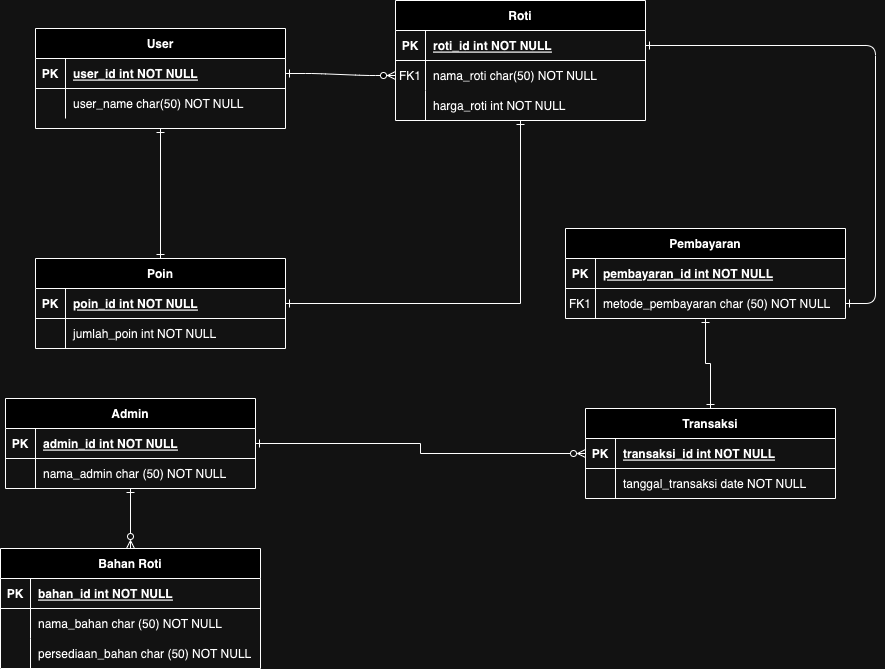

The diagram above was exported from draw.io. Its source (the exported page's mxGraphModel, read from the mxfile embedded in the PNG):
<mxGraphModel dx="954" dy="582" grid="1" gridSize="10" guides="1" tooltips="1" connect="1" arrows="1" fold="1" page="1" pageScale="1" pageWidth="850" pageHeight="1100" math="0" shadow="0" extFonts="Permanent Marker^https://fonts.googleapis.com/css?family=Permanent+Marker">
  <root>
    <mxCell id="0" />
    <mxCell id="1" parent="0" />
    <mxCell id="C-vyLk0tnHw3VtMMgP7b-1" value="" style="edgeStyle=entityRelationEdgeStyle;endArrow=ERzeroToMany;startArrow=ERone;endFill=1;startFill=0;" parent="1" source="C-vyLk0tnHw3VtMMgP7b-24" target="C-vyLk0tnHw3VtMMgP7b-6" edge="1">
      <mxGeometry width="100" height="100" relative="1" as="geometry">
        <mxPoint x="340" y="720" as="sourcePoint" />
        <mxPoint x="440" y="620" as="targetPoint" />
      </mxGeometry>
    </mxCell>
    <mxCell id="C-vyLk0tnHw3VtMMgP7b-12" value="" style="edgeStyle=entityRelationEdgeStyle;endArrow=ERone;startArrow=ERone;endFill=0;startFill=0;" parent="1" source="C-vyLk0tnHw3VtMMgP7b-3" target="C-vyLk0tnHw3VtMMgP7b-17" edge="1">
      <mxGeometry width="100" height="100" relative="1" as="geometry">
        <mxPoint x="400" y="180" as="sourcePoint" />
        <mxPoint x="460" y="205" as="targetPoint" />
      </mxGeometry>
    </mxCell>
    <mxCell id="C-vyLk0tnHw3VtMMgP7b-2" value="Roti" style="shape=table;startSize=30;container=1;collapsible=1;childLayout=tableLayout;fixedRows=1;rowLines=0;fontStyle=1;align=center;resizeLast=1;" parent="1" vertex="1">
      <mxGeometry x="450" y="122" width="250" height="120" as="geometry" />
    </mxCell>
    <mxCell id="C-vyLk0tnHw3VtMMgP7b-3" value="" style="shape=partialRectangle;collapsible=0;dropTarget=0;pointerEvents=0;fillColor=none;points=[[0,0.5],[1,0.5]];portConstraint=eastwest;top=0;left=0;right=0;bottom=1;" parent="C-vyLk0tnHw3VtMMgP7b-2" vertex="1">
      <mxGeometry y="30" width="250" height="30" as="geometry" />
    </mxCell>
    <mxCell id="C-vyLk0tnHw3VtMMgP7b-4" value="PK" style="shape=partialRectangle;overflow=hidden;connectable=0;fillColor=none;top=0;left=0;bottom=0;right=0;fontStyle=1;" parent="C-vyLk0tnHw3VtMMgP7b-3" vertex="1">
      <mxGeometry width="30" height="30" as="geometry">
        <mxRectangle width="30" height="30" as="alternateBounds" />
      </mxGeometry>
    </mxCell>
    <mxCell id="C-vyLk0tnHw3VtMMgP7b-5" value="roti_id int NOT NULL " style="shape=partialRectangle;overflow=hidden;connectable=0;fillColor=none;top=0;left=0;bottom=0;right=0;align=left;spacingLeft=6;fontStyle=5;" parent="C-vyLk0tnHw3VtMMgP7b-3" vertex="1">
      <mxGeometry x="30" width="220" height="30" as="geometry">
        <mxRectangle width="220" height="30" as="alternateBounds" />
      </mxGeometry>
    </mxCell>
    <mxCell id="C-vyLk0tnHw3VtMMgP7b-6" value="" style="shape=partialRectangle;collapsible=0;dropTarget=0;pointerEvents=0;fillColor=none;points=[[0,0.5],[1,0.5]];portConstraint=eastwest;top=0;left=0;right=0;bottom=0;" parent="C-vyLk0tnHw3VtMMgP7b-2" vertex="1">
      <mxGeometry y="60" width="250" height="30" as="geometry" />
    </mxCell>
    <mxCell id="C-vyLk0tnHw3VtMMgP7b-7" value="FK1" style="shape=partialRectangle;overflow=hidden;connectable=0;fillColor=none;top=0;left=0;bottom=0;right=0;" parent="C-vyLk0tnHw3VtMMgP7b-6" vertex="1">
      <mxGeometry width="30" height="30" as="geometry">
        <mxRectangle width="30" height="30" as="alternateBounds" />
      </mxGeometry>
    </mxCell>
    <mxCell id="C-vyLk0tnHw3VtMMgP7b-8" value="nama_roti char(50) NOT NULL" style="shape=partialRectangle;overflow=hidden;connectable=0;fillColor=none;top=0;left=0;bottom=0;right=0;align=left;spacingLeft=6;" parent="C-vyLk0tnHw3VtMMgP7b-6" vertex="1">
      <mxGeometry x="30" width="220" height="30" as="geometry">
        <mxRectangle width="220" height="30" as="alternateBounds" />
      </mxGeometry>
    </mxCell>
    <mxCell id="C-vyLk0tnHw3VtMMgP7b-9" value="" style="shape=partialRectangle;collapsible=0;dropTarget=0;pointerEvents=0;fillColor=none;points=[[0,0.5],[1,0.5]];portConstraint=eastwest;top=0;left=0;right=0;bottom=0;" parent="C-vyLk0tnHw3VtMMgP7b-2" vertex="1">
      <mxGeometry y="90" width="250" height="30" as="geometry" />
    </mxCell>
    <mxCell id="C-vyLk0tnHw3VtMMgP7b-10" value="" style="shape=partialRectangle;overflow=hidden;connectable=0;fillColor=none;top=0;left=0;bottom=0;right=0;" parent="C-vyLk0tnHw3VtMMgP7b-9" vertex="1">
      <mxGeometry width="30" height="30" as="geometry">
        <mxRectangle width="30" height="30" as="alternateBounds" />
      </mxGeometry>
    </mxCell>
    <mxCell id="C-vyLk0tnHw3VtMMgP7b-11" value="harga_roti int NOT NULL" style="shape=partialRectangle;overflow=hidden;connectable=0;fillColor=none;top=0;left=0;bottom=0;right=0;align=left;spacingLeft=6;" parent="C-vyLk0tnHw3VtMMgP7b-9" vertex="1">
      <mxGeometry x="30" width="220" height="30" as="geometry">
        <mxRectangle width="220" height="30" as="alternateBounds" />
      </mxGeometry>
    </mxCell>
    <mxCell id="tKpXVCOQsrpHHgiD5SuE-43" style="edgeStyle=orthogonalEdgeStyle;rounded=0;orthogonalLoop=1;jettySize=auto;html=1;entryX=0.5;entryY=0;entryDx=0;entryDy=0;startArrow=ERone;startFill=0;endArrow=ERone;endFill=0;" parent="1" source="C-vyLk0tnHw3VtMMgP7b-13" target="tKpXVCOQsrpHHgiD5SuE-30" edge="1">
      <mxGeometry relative="1" as="geometry" />
    </mxCell>
    <mxCell id="C-vyLk0tnHw3VtMMgP7b-13" value="Pembayaran" style="shape=table;startSize=30;container=1;collapsible=1;childLayout=tableLayout;fixedRows=1;rowLines=0;fontStyle=1;align=center;resizeLast=1;" parent="1" vertex="1">
      <mxGeometry x="620" y="350" width="280" height="90" as="geometry" />
    </mxCell>
    <mxCell id="C-vyLk0tnHw3VtMMgP7b-14" value="" style="shape=partialRectangle;collapsible=0;dropTarget=0;pointerEvents=0;fillColor=none;points=[[0,0.5],[1,0.5]];portConstraint=eastwest;top=0;left=0;right=0;bottom=1;" parent="C-vyLk0tnHw3VtMMgP7b-13" vertex="1">
      <mxGeometry y="30" width="280" height="30" as="geometry" />
    </mxCell>
    <mxCell id="C-vyLk0tnHw3VtMMgP7b-15" value="PK" style="shape=partialRectangle;overflow=hidden;connectable=0;fillColor=none;top=0;left=0;bottom=0;right=0;fontStyle=1;" parent="C-vyLk0tnHw3VtMMgP7b-14" vertex="1">
      <mxGeometry width="30" height="30" as="geometry">
        <mxRectangle width="30" height="30" as="alternateBounds" />
      </mxGeometry>
    </mxCell>
    <mxCell id="C-vyLk0tnHw3VtMMgP7b-16" value="pembayaran_id int NOT NULL " style="shape=partialRectangle;overflow=hidden;connectable=0;fillColor=none;top=0;left=0;bottom=0;right=0;align=left;spacingLeft=6;fontStyle=5;" parent="C-vyLk0tnHw3VtMMgP7b-14" vertex="1">
      <mxGeometry x="30" width="250" height="30" as="geometry">
        <mxRectangle width="250" height="30" as="alternateBounds" />
      </mxGeometry>
    </mxCell>
    <mxCell id="C-vyLk0tnHw3VtMMgP7b-17" value="" style="shape=partialRectangle;collapsible=0;dropTarget=0;pointerEvents=0;fillColor=none;points=[[0,0.5],[1,0.5]];portConstraint=eastwest;top=0;left=0;right=0;bottom=0;" parent="C-vyLk0tnHw3VtMMgP7b-13" vertex="1">
      <mxGeometry y="60" width="280" height="30" as="geometry" />
    </mxCell>
    <mxCell id="C-vyLk0tnHw3VtMMgP7b-18" value="FK1" style="shape=partialRectangle;overflow=hidden;connectable=0;fillColor=none;top=0;left=0;bottom=0;right=0;" parent="C-vyLk0tnHw3VtMMgP7b-17" vertex="1">
      <mxGeometry width="30" height="30" as="geometry">
        <mxRectangle width="30" height="30" as="alternateBounds" />
      </mxGeometry>
    </mxCell>
    <mxCell id="C-vyLk0tnHw3VtMMgP7b-19" value="metode_pembayaran char (50) NOT NULL" style="shape=partialRectangle;overflow=hidden;connectable=0;fillColor=none;top=0;left=0;bottom=0;right=0;align=left;spacingLeft=6;" parent="C-vyLk0tnHw3VtMMgP7b-17" vertex="1">
      <mxGeometry x="30" width="250" height="30" as="geometry">
        <mxRectangle width="250" height="30" as="alternateBounds" />
      </mxGeometry>
    </mxCell>
    <mxCell id="tKpXVCOQsrpHHgiD5SuE-38" value="" style="edgeStyle=orthogonalEdgeStyle;rounded=0;orthogonalLoop=1;jettySize=auto;html=1;entryX=0.5;entryY=0;entryDx=0;entryDy=0;startArrow=ERone;startFill=0;endArrow=ERone;endFill=0;curved=1;" parent="1" source="C-vyLk0tnHw3VtMMgP7b-23" target="tKpXVCOQsrpHHgiD5SuE-1" edge="1">
      <mxGeometry relative="1" as="geometry">
        <mxPoint x="175" y="340" as="targetPoint" />
      </mxGeometry>
    </mxCell>
    <mxCell id="C-vyLk0tnHw3VtMMgP7b-23" value="User" style="shape=table;startSize=30;container=1;collapsible=1;childLayout=tableLayout;fixedRows=1;rowLines=0;fontStyle=1;align=center;resizeLast=1;" parent="1" vertex="1">
      <mxGeometry x="90" y="150" width="250" height="100" as="geometry" />
    </mxCell>
    <mxCell id="C-vyLk0tnHw3VtMMgP7b-24" value="" style="shape=partialRectangle;collapsible=0;dropTarget=0;pointerEvents=0;fillColor=none;points=[[0,0.5],[1,0.5]];portConstraint=eastwest;top=0;left=0;right=0;bottom=1;" parent="C-vyLk0tnHw3VtMMgP7b-23" vertex="1">
      <mxGeometry y="30" width="250" height="30" as="geometry" />
    </mxCell>
    <mxCell id="C-vyLk0tnHw3VtMMgP7b-25" value="PK" style="shape=partialRectangle;overflow=hidden;connectable=0;fillColor=none;top=0;left=0;bottom=0;right=0;fontStyle=1;" parent="C-vyLk0tnHw3VtMMgP7b-24" vertex="1">
      <mxGeometry width="30" height="30" as="geometry">
        <mxRectangle width="30" height="30" as="alternateBounds" />
      </mxGeometry>
    </mxCell>
    <mxCell id="C-vyLk0tnHw3VtMMgP7b-26" value="user_id int NOT NULL" style="shape=partialRectangle;overflow=hidden;connectable=0;fillColor=none;top=0;left=0;bottom=0;right=0;align=left;spacingLeft=6;fontStyle=5;" parent="C-vyLk0tnHw3VtMMgP7b-24" vertex="1">
      <mxGeometry x="30" width="220" height="30" as="geometry">
        <mxRectangle width="220" height="30" as="alternateBounds" />
      </mxGeometry>
    </mxCell>
    <mxCell id="C-vyLk0tnHw3VtMMgP7b-27" value="" style="shape=partialRectangle;collapsible=0;dropTarget=0;pointerEvents=0;fillColor=none;points=[[0,0.5],[1,0.5]];portConstraint=eastwest;top=0;left=0;right=0;bottom=0;" parent="C-vyLk0tnHw3VtMMgP7b-23" vertex="1">
      <mxGeometry y="60" width="250" height="30" as="geometry" />
    </mxCell>
    <mxCell id="C-vyLk0tnHw3VtMMgP7b-28" value="" style="shape=partialRectangle;overflow=hidden;connectable=0;fillColor=none;top=0;left=0;bottom=0;right=0;" parent="C-vyLk0tnHw3VtMMgP7b-27" vertex="1">
      <mxGeometry width="30" height="30" as="geometry">
        <mxRectangle width="30" height="30" as="alternateBounds" />
      </mxGeometry>
    </mxCell>
    <mxCell id="C-vyLk0tnHw3VtMMgP7b-29" value="user_name char(50) NOT NULL" style="shape=partialRectangle;overflow=hidden;connectable=0;fillColor=none;top=0;left=0;bottom=0;right=0;align=left;spacingLeft=6;" parent="C-vyLk0tnHw3VtMMgP7b-27" vertex="1">
      <mxGeometry x="30" width="220" height="30" as="geometry">
        <mxRectangle width="220" height="30" as="alternateBounds" />
      </mxGeometry>
    </mxCell>
    <mxCell id="tKpXVCOQsrpHHgiD5SuE-39" value="" style="edgeStyle=orthogonalEdgeStyle;rounded=0;orthogonalLoop=1;jettySize=auto;html=1;startArrow=ERone;startFill=0;endArrow=ERone;endFill=0;" parent="1" source="tKpXVCOQsrpHHgiD5SuE-1" target="C-vyLk0tnHw3VtMMgP7b-2" edge="1">
      <mxGeometry relative="1" as="geometry" />
    </mxCell>
    <mxCell id="tKpXVCOQsrpHHgiD5SuE-1" value="Poin" style="shape=table;startSize=30;container=1;collapsible=1;childLayout=tableLayout;fixedRows=1;rowLines=0;fontStyle=1;align=center;resizeLast=1;" parent="1" vertex="1">
      <mxGeometry x="90" y="380" width="250" height="90" as="geometry" />
    </mxCell>
    <mxCell id="tKpXVCOQsrpHHgiD5SuE-2" value="" style="shape=partialRectangle;collapsible=0;dropTarget=0;pointerEvents=0;fillColor=none;points=[[0,0.5],[1,0.5]];portConstraint=eastwest;top=0;left=0;right=0;bottom=1;" parent="tKpXVCOQsrpHHgiD5SuE-1" vertex="1">
      <mxGeometry y="30" width="250" height="30" as="geometry" />
    </mxCell>
    <mxCell id="tKpXVCOQsrpHHgiD5SuE-3" value="PK" style="shape=partialRectangle;overflow=hidden;connectable=0;fillColor=none;top=0;left=0;bottom=0;right=0;fontStyle=1;" parent="tKpXVCOQsrpHHgiD5SuE-2" vertex="1">
      <mxGeometry width="30" height="30" as="geometry">
        <mxRectangle width="30" height="30" as="alternateBounds" />
      </mxGeometry>
    </mxCell>
    <mxCell id="tKpXVCOQsrpHHgiD5SuE-4" value="poin_id int NOT NULL" style="shape=partialRectangle;overflow=hidden;connectable=0;fillColor=none;top=0;left=0;bottom=0;right=0;align=left;spacingLeft=6;fontStyle=5;" parent="tKpXVCOQsrpHHgiD5SuE-2" vertex="1">
      <mxGeometry x="30" width="220" height="30" as="geometry">
        <mxRectangle width="220" height="30" as="alternateBounds" />
      </mxGeometry>
    </mxCell>
    <mxCell id="tKpXVCOQsrpHHgiD5SuE-5" value="" style="shape=partialRectangle;collapsible=0;dropTarget=0;pointerEvents=0;fillColor=none;points=[[0,0.5],[1,0.5]];portConstraint=eastwest;top=0;left=0;right=0;bottom=0;" parent="tKpXVCOQsrpHHgiD5SuE-1" vertex="1">
      <mxGeometry y="60" width="250" height="30" as="geometry" />
    </mxCell>
    <mxCell id="tKpXVCOQsrpHHgiD5SuE-6" value="" style="shape=partialRectangle;overflow=hidden;connectable=0;fillColor=none;top=0;left=0;bottom=0;right=0;" parent="tKpXVCOQsrpHHgiD5SuE-5" vertex="1">
      <mxGeometry width="30" height="30" as="geometry">
        <mxRectangle width="30" height="30" as="alternateBounds" />
      </mxGeometry>
    </mxCell>
    <mxCell id="tKpXVCOQsrpHHgiD5SuE-7" value="jumlah_poin int NOT NULL" style="shape=partialRectangle;overflow=hidden;connectable=0;fillColor=none;top=0;left=0;bottom=0;right=0;align=left;spacingLeft=6;" parent="tKpXVCOQsrpHHgiD5SuE-5" vertex="1">
      <mxGeometry x="30" width="220" height="30" as="geometry">
        <mxRectangle width="220" height="30" as="alternateBounds" />
      </mxGeometry>
    </mxCell>
    <mxCell id="tKpXVCOQsrpHHgiD5SuE-42" value="" style="edgeStyle=orthogonalEdgeStyle;rounded=0;orthogonalLoop=1;jettySize=auto;html=1;entryX=0.5;entryY=0;entryDx=0;entryDy=0;startArrow=ERone;startFill=0;endArrow=ERzeroToMany;endFill=0;" parent="1" source="tKpXVCOQsrpHHgiD5SuE-10" target="tKpXVCOQsrpHHgiD5SuE-17" edge="1">
      <mxGeometry relative="1" as="geometry" />
    </mxCell>
    <mxCell id="tKpXVCOQsrpHHgiD5SuE-10" value="Admin" style="shape=table;startSize=30;container=1;collapsible=1;childLayout=tableLayout;fixedRows=1;rowLines=0;fontStyle=1;align=center;resizeLast=1;" parent="1" vertex="1">
      <mxGeometry x="60" y="520" width="250" height="90" as="geometry" />
    </mxCell>
    <mxCell id="tKpXVCOQsrpHHgiD5SuE-11" value="" style="shape=partialRectangle;collapsible=0;dropTarget=0;pointerEvents=0;fillColor=none;points=[[0,0.5],[1,0.5]];portConstraint=eastwest;top=0;left=0;right=0;bottom=1;" parent="tKpXVCOQsrpHHgiD5SuE-10" vertex="1">
      <mxGeometry y="30" width="250" height="30" as="geometry" />
    </mxCell>
    <mxCell id="tKpXVCOQsrpHHgiD5SuE-12" value="PK" style="shape=partialRectangle;overflow=hidden;connectable=0;fillColor=none;top=0;left=0;bottom=0;right=0;fontStyle=1;" parent="tKpXVCOQsrpHHgiD5SuE-11" vertex="1">
      <mxGeometry width="30" height="30" as="geometry">
        <mxRectangle width="30" height="30" as="alternateBounds" />
      </mxGeometry>
    </mxCell>
    <mxCell id="tKpXVCOQsrpHHgiD5SuE-13" value="admin_id int NOT NULL" style="shape=partialRectangle;overflow=hidden;connectable=0;fillColor=none;top=0;left=0;bottom=0;right=0;align=left;spacingLeft=6;fontStyle=5;" parent="tKpXVCOQsrpHHgiD5SuE-11" vertex="1">
      <mxGeometry x="30" width="220" height="30" as="geometry">
        <mxRectangle width="220" height="30" as="alternateBounds" />
      </mxGeometry>
    </mxCell>
    <mxCell id="tKpXVCOQsrpHHgiD5SuE-14" value="" style="shape=partialRectangle;collapsible=0;dropTarget=0;pointerEvents=0;fillColor=none;points=[[0,0.5],[1,0.5]];portConstraint=eastwest;top=0;left=0;right=0;bottom=0;" parent="tKpXVCOQsrpHHgiD5SuE-10" vertex="1">
      <mxGeometry y="60" width="250" height="30" as="geometry" />
    </mxCell>
    <mxCell id="tKpXVCOQsrpHHgiD5SuE-15" value="" style="shape=partialRectangle;overflow=hidden;connectable=0;fillColor=none;top=0;left=0;bottom=0;right=0;" parent="tKpXVCOQsrpHHgiD5SuE-14" vertex="1">
      <mxGeometry width="30" height="30" as="geometry">
        <mxRectangle width="30" height="30" as="alternateBounds" />
      </mxGeometry>
    </mxCell>
    <mxCell id="tKpXVCOQsrpHHgiD5SuE-16" value="nama_admin char (50) NOT NULL" style="shape=partialRectangle;overflow=hidden;connectable=0;fillColor=none;top=0;left=0;bottom=0;right=0;align=left;spacingLeft=6;" parent="tKpXVCOQsrpHHgiD5SuE-14" vertex="1">
      <mxGeometry x="30" width="220" height="30" as="geometry">
        <mxRectangle width="220" height="30" as="alternateBounds" />
      </mxGeometry>
    </mxCell>
    <mxCell id="tKpXVCOQsrpHHgiD5SuE-17" value="Bahan Roti" style="shape=table;startSize=30;container=1;collapsible=1;childLayout=tableLayout;fixedRows=1;rowLines=0;fontStyle=1;align=center;resizeLast=1;" parent="1" vertex="1">
      <mxGeometry x="55" y="670" width="260" height="120" as="geometry" />
    </mxCell>
    <mxCell id="tKpXVCOQsrpHHgiD5SuE-18" value="" style="shape=partialRectangle;collapsible=0;dropTarget=0;pointerEvents=0;fillColor=none;points=[[0,0.5],[1,0.5]];portConstraint=eastwest;top=0;left=0;right=0;bottom=1;" parent="tKpXVCOQsrpHHgiD5SuE-17" vertex="1">
      <mxGeometry y="30" width="260" height="30" as="geometry" />
    </mxCell>
    <mxCell id="tKpXVCOQsrpHHgiD5SuE-19" value="PK" style="shape=partialRectangle;overflow=hidden;connectable=0;fillColor=none;top=0;left=0;bottom=0;right=0;fontStyle=1;" parent="tKpXVCOQsrpHHgiD5SuE-18" vertex="1">
      <mxGeometry width="30" height="30" as="geometry">
        <mxRectangle width="30" height="30" as="alternateBounds" />
      </mxGeometry>
    </mxCell>
    <mxCell id="tKpXVCOQsrpHHgiD5SuE-20" value="bahan_id int NOT NULL" style="shape=partialRectangle;overflow=hidden;connectable=0;fillColor=none;top=0;left=0;bottom=0;right=0;align=left;spacingLeft=6;fontStyle=5;" parent="tKpXVCOQsrpHHgiD5SuE-18" vertex="1">
      <mxGeometry x="30" width="230" height="30" as="geometry">
        <mxRectangle width="230" height="30" as="alternateBounds" />
      </mxGeometry>
    </mxCell>
    <mxCell id="tKpXVCOQsrpHHgiD5SuE-21" value="" style="shape=partialRectangle;collapsible=0;dropTarget=0;pointerEvents=0;fillColor=none;points=[[0,0.5],[1,0.5]];portConstraint=eastwest;top=0;left=0;right=0;bottom=0;" parent="tKpXVCOQsrpHHgiD5SuE-17" vertex="1">
      <mxGeometry y="60" width="260" height="30" as="geometry" />
    </mxCell>
    <mxCell id="tKpXVCOQsrpHHgiD5SuE-22" value="" style="shape=partialRectangle;overflow=hidden;connectable=0;fillColor=none;top=0;left=0;bottom=0;right=0;" parent="tKpXVCOQsrpHHgiD5SuE-21" vertex="1">
      <mxGeometry width="30" height="30" as="geometry">
        <mxRectangle width="30" height="30" as="alternateBounds" />
      </mxGeometry>
    </mxCell>
    <mxCell id="tKpXVCOQsrpHHgiD5SuE-23" value="nama_bahan char (50) NOT NULL" style="shape=partialRectangle;overflow=hidden;connectable=0;fillColor=none;top=0;left=0;bottom=0;right=0;align=left;spacingLeft=6;" parent="tKpXVCOQsrpHHgiD5SuE-21" vertex="1">
      <mxGeometry x="30" width="230" height="30" as="geometry">
        <mxRectangle width="230" height="30" as="alternateBounds" />
      </mxGeometry>
    </mxCell>
    <mxCell id="tKpXVCOQsrpHHgiD5SuE-27" value="" style="shape=partialRectangle;collapsible=0;dropTarget=0;pointerEvents=0;fillColor=none;points=[[0,0.5],[1,0.5]];portConstraint=eastwest;top=0;left=0;right=0;bottom=0;" parent="tKpXVCOQsrpHHgiD5SuE-17" vertex="1">
      <mxGeometry y="90" width="260" height="30" as="geometry" />
    </mxCell>
    <mxCell id="tKpXVCOQsrpHHgiD5SuE-28" value="" style="shape=partialRectangle;overflow=hidden;connectable=0;fillColor=none;top=0;left=0;bottom=0;right=0;" parent="tKpXVCOQsrpHHgiD5SuE-27" vertex="1">
      <mxGeometry width="30" height="30" as="geometry">
        <mxRectangle width="30" height="30" as="alternateBounds" />
      </mxGeometry>
    </mxCell>
    <mxCell id="tKpXVCOQsrpHHgiD5SuE-29" value="persediaan_bahan char (50) NOT NULL" style="shape=partialRectangle;overflow=hidden;connectable=0;fillColor=none;top=0;left=0;bottom=0;right=0;align=left;spacingLeft=6;" parent="tKpXVCOQsrpHHgiD5SuE-27" vertex="1">
      <mxGeometry x="30" width="230" height="30" as="geometry">
        <mxRectangle width="230" height="30" as="alternateBounds" />
      </mxGeometry>
    </mxCell>
    <mxCell id="tKpXVCOQsrpHHgiD5SuE-30" value="Transaksi" style="shape=table;startSize=30;container=1;collapsible=1;childLayout=tableLayout;fixedRows=1;rowLines=0;fontStyle=1;align=center;resizeLast=1;" parent="1" vertex="1">
      <mxGeometry x="640" y="530" width="250" height="90" as="geometry" />
    </mxCell>
    <mxCell id="tKpXVCOQsrpHHgiD5SuE-31" value="" style="shape=partialRectangle;collapsible=0;dropTarget=0;pointerEvents=0;fillColor=none;points=[[0,0.5],[1,0.5]];portConstraint=eastwest;top=0;left=0;right=0;bottom=1;" parent="tKpXVCOQsrpHHgiD5SuE-30" vertex="1">
      <mxGeometry y="30" width="250" height="30" as="geometry" />
    </mxCell>
    <mxCell id="tKpXVCOQsrpHHgiD5SuE-32" value="PK" style="shape=partialRectangle;overflow=hidden;connectable=0;fillColor=none;top=0;left=0;bottom=0;right=0;fontStyle=1;" parent="tKpXVCOQsrpHHgiD5SuE-31" vertex="1">
      <mxGeometry width="30" height="30" as="geometry">
        <mxRectangle width="30" height="30" as="alternateBounds" />
      </mxGeometry>
    </mxCell>
    <mxCell id="tKpXVCOQsrpHHgiD5SuE-33" value="transaksi_id int NOT NULL" style="shape=partialRectangle;overflow=hidden;connectable=0;fillColor=none;top=0;left=0;bottom=0;right=0;align=left;spacingLeft=6;fontStyle=5;" parent="tKpXVCOQsrpHHgiD5SuE-31" vertex="1">
      <mxGeometry x="30" width="220" height="30" as="geometry">
        <mxRectangle width="220" height="30" as="alternateBounds" />
      </mxGeometry>
    </mxCell>
    <mxCell id="tKpXVCOQsrpHHgiD5SuE-34" value="" style="shape=partialRectangle;collapsible=0;dropTarget=0;pointerEvents=0;fillColor=none;points=[[0,0.5],[1,0.5]];portConstraint=eastwest;top=0;left=0;right=0;bottom=0;" parent="tKpXVCOQsrpHHgiD5SuE-30" vertex="1">
      <mxGeometry y="60" width="250" height="30" as="geometry" />
    </mxCell>
    <mxCell id="tKpXVCOQsrpHHgiD5SuE-35" value="" style="shape=partialRectangle;overflow=hidden;connectable=0;fillColor=none;top=0;left=0;bottom=0;right=0;" parent="tKpXVCOQsrpHHgiD5SuE-34" vertex="1">
      <mxGeometry width="30" height="30" as="geometry">
        <mxRectangle width="30" height="30" as="alternateBounds" />
      </mxGeometry>
    </mxCell>
    <mxCell id="tKpXVCOQsrpHHgiD5SuE-36" value="tanggal_transaksi date NOT NULL" style="shape=partialRectangle;overflow=hidden;connectable=0;fillColor=none;top=0;left=0;bottom=0;right=0;align=left;spacingLeft=6;" parent="tKpXVCOQsrpHHgiD5SuE-34" vertex="1">
      <mxGeometry x="30" width="220" height="30" as="geometry">
        <mxRectangle width="220" height="30" as="alternateBounds" />
      </mxGeometry>
    </mxCell>
    <mxCell id="tKpXVCOQsrpHHgiD5SuE-44" style="edgeStyle=orthogonalEdgeStyle;rounded=0;orthogonalLoop=1;jettySize=auto;html=1;entryX=0;entryY=0.5;entryDx=0;entryDy=0;startArrow=ERone;startFill=0;endArrow=ERzeroToMany;endFill=0;" parent="1" source="tKpXVCOQsrpHHgiD5SuE-11" target="tKpXVCOQsrpHHgiD5SuE-31" edge="1">
      <mxGeometry relative="1" as="geometry" />
    </mxCell>
  </root>
</mxGraphModel>